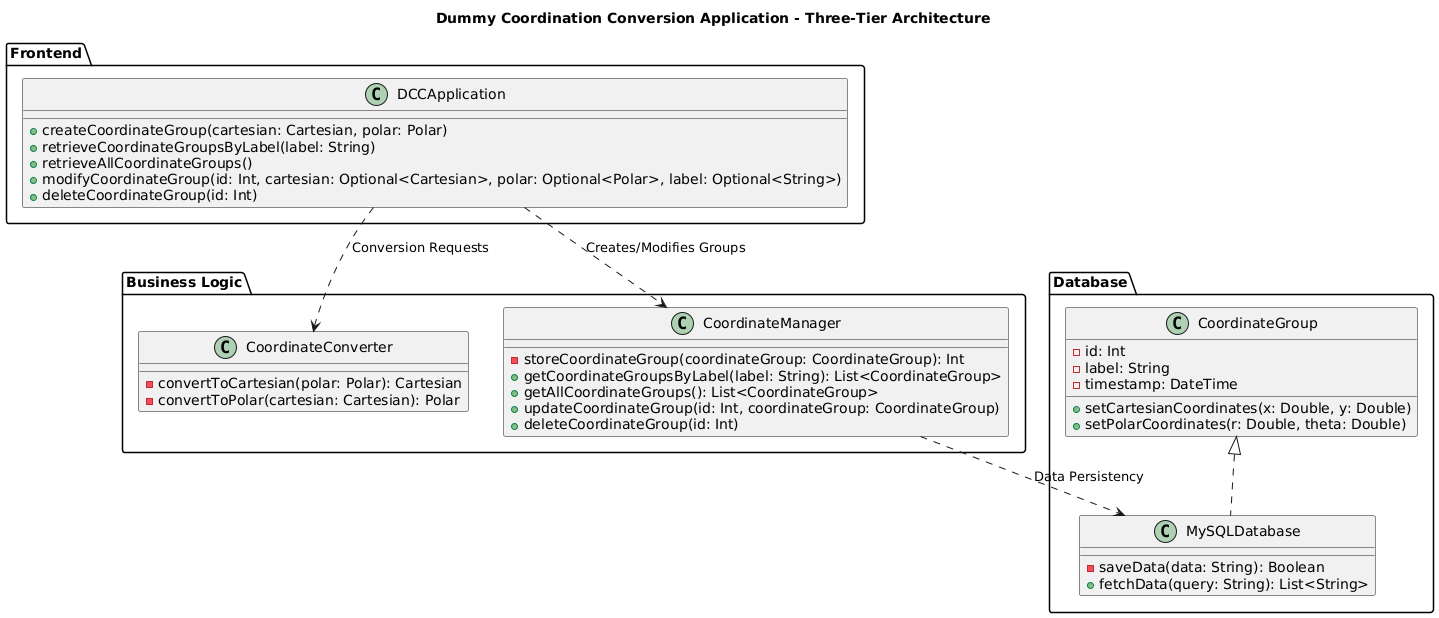

The diagram above was rendered by PlantUML. Its source (embedded in the PNG):
@startuml
title Dummy Coordination Conversion Application - Three-Tier Architecture

package "Frontend" {
    class DCCApplication {
        + createCoordinateGroup(cartesian: Cartesian, polar: Polar)
        + retrieveCoordinateGroupsByLabel(label: String)
        + retrieveAllCoordinateGroups()
        + modifyCoordinateGroup(id: Int, cartesian: Optional<Cartesian>, polar: Optional<Polar>, label: Optional<String>)
        + deleteCoordinateGroup(id: Int)
    }
}

package "Business Logic" {
    class CoordinateConverter {
        - convertToCartesian(polar: Polar): Cartesian
        - convertToPolar(cartesian: Cartesian): Polar
    }

    class CoordinateManager {
        - storeCoordinateGroup(coordinateGroup: CoordinateGroup): Int
        + getCoordinateGroupsByLabel(label: String): List<CoordinateGroup>
        + getAllCoordinateGroups(): List<CoordinateGroup>
        + updateCoordinateGroup(id: Int, coordinateGroup: CoordinateGroup)
        + deleteCoordinateGroup(id: Int)
    }
}

package "Database" {
    class MySQLDatabase {
        - saveData(data: String): Boolean
        + fetchData(query: String): List<String>
    }

    class CoordinateGroup {
        - id: Int
        - label: String
        - timestamp: DateTime
        
        + setCartesianCoordinates(x: Double, y: Double)
        + setPolarCoordinates(r: Double, theta: Double)
    }
    
    CoordinateGroup <|.. MySQLDatabase
}

DCCApplication ..> CoordinateManager : Creates/Modifies Groups
DCCApplication ..> CoordinateConverter : Conversion Requests
CoordinateManager ..> MySQLDatabase : Data Persistency

@enduml